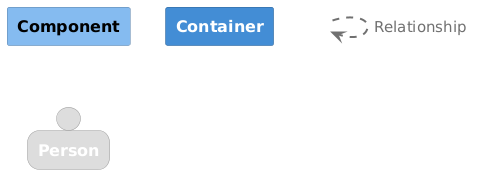

The diagram above was rendered by PlantUML. Its source (embedded in the PNG):
@startuml
set separator none

skinparam {
  shadowing false
  arrowFontSize 15
  defaultTextAlignment center
  wrapWidth 100
  maxMessageSize 100
}
hide stereotype

skinparam rectangle<<_transparent>> {
  BorderColor transparent
  BackgroundColor transparent
  FontColor transparent
}

skinparam rectangle<<1>> {
  BackgroundColor #85bbf0
  FontColor #000000
  BorderColor #5d82a8
}
rectangle "==Component" <<1>>

skinparam rectangle<<2>> {
  BackgroundColor #438dd5
  FontColor #ffffff
  BorderColor #2e6295
}
rectangle "==Container" <<2>>

skinparam person<<3>> {
  BackgroundColor #dddddd
  FontColor #ffffff
  BorderColor #9a9a9a
}
person "==Person" <<3>>

rectangle "." <<_transparent>> as 4
4 .[#707070,thickness=2].> 4 : "<color:#707070>Relationship"


@enduml